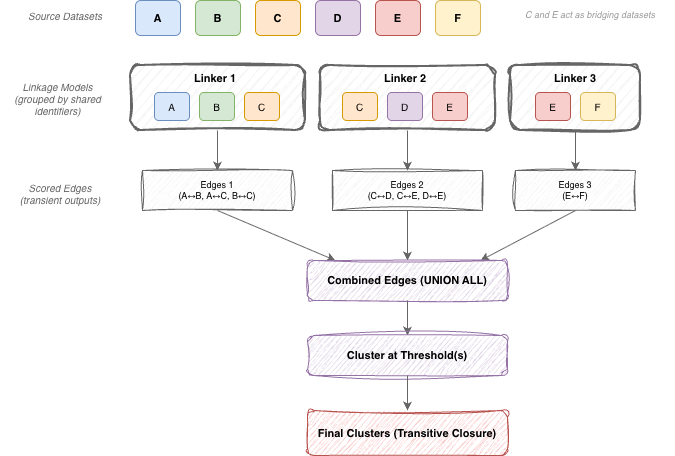

The diagram above was exported from draw.io. Its source (the exported page's mxGraphModel, read from the mxfile embedded in the PNG):
<mxGraphModel dx="1143" dy="1121" grid="1" gridSize="10" guides="1" tooltips="1" connect="1" arrows="1" fold="1" page="1" pageScale="1" pageWidth="827" pageHeight="1169" background="#ffffff" math="0" shadow="0">
  <root>
    <mxCell id="0" />
    <mxCell id="1" parent="0" />
    <mxCell id="YDJ0in5QlITocnu9IDWm-39" parent="1" style="text;html=1;strokeColor=none;fillColor=none;align=center;verticalAlign=middle;whiteSpace=wrap;rounded=0;fontStyle=2;fontSize=10;fontColor=#666666;" value="Source Datasets" vertex="1">
      <mxGeometry height="20" width="100" x="585" y="290" as="geometry" />
    </mxCell>
    <mxCell id="YDJ0in5QlITocnu9IDWm-40" parent="1" style="rounded=1;whiteSpace=wrap;html=1;fillColor=#dae8fc;strokeColor=#6c8ebf;fontSize=11;fontStyle=1;" value="A" vertex="1">
      <mxGeometry height="35" width="45" x="705" y="285" as="geometry" />
    </mxCell>
    <mxCell id="YDJ0in5QlITocnu9IDWm-41" parent="1" style="rounded=1;whiteSpace=wrap;html=1;fillColor=#d5e8d4;strokeColor=#82b366;fontSize=11;fontStyle=1;" value="B" vertex="1">
      <mxGeometry height="35" width="45" x="765" y="285" as="geometry" />
    </mxCell>
    <mxCell id="YDJ0in5QlITocnu9IDWm-42" parent="1" style="rounded=1;whiteSpace=wrap;html=1;fillColor=#ffe6cc;strokeColor=#d79b00;fontSize=11;fontStyle=1;" value="C" vertex="1">
      <mxGeometry height="35" width="45" x="825" y="285" as="geometry" />
    </mxCell>
    <mxCell id="YDJ0in5QlITocnu9IDWm-43" parent="1" style="rounded=1;whiteSpace=wrap;html=1;fillColor=#e1d5e7;strokeColor=#9673a6;fontSize=11;fontStyle=1;" value="D" vertex="1">
      <mxGeometry height="35" width="45" x="885" y="285" as="geometry" />
    </mxCell>
    <mxCell id="YDJ0in5QlITocnu9IDWm-44" parent="1" style="rounded=1;whiteSpace=wrap;html=1;fillColor=#f8cecc;strokeColor=#b85450;fontSize=11;fontStyle=1;" value="E" vertex="1">
      <mxGeometry height="35" width="45" x="945" y="285" as="geometry" />
    </mxCell>
    <mxCell id="YDJ0in5QlITocnu9IDWm-45" parent="1" style="rounded=1;whiteSpace=wrap;html=1;fillColor=#fff2cc;strokeColor=#d6b656;fontSize=11;fontStyle=1;" value="F" vertex="1">
      <mxGeometry height="35" width="45" x="1005" y="285" as="geometry" />
    </mxCell>
    <mxCell id="YDJ0in5QlITocnu9IDWm-46" parent="1" style="text;html=1;strokeColor=none;fillColor=none;align=center;verticalAlign=middle;whiteSpace=wrap;rounded=0;fontStyle=2;fontSize=10;fontColor=#666666;" value="Linkage Models&#10;(grouped by shared&#10;identifiers)" vertex="1">
      <mxGeometry height="45" width="115" x="570" y="360" as="geometry" />
    </mxCell>
    <mxCell id="YDJ0in5QlITocnu9IDWm-47" parent="1" style="rounded=1;whiteSpace=wrap;html=1;fillColor=#f5f5f5;strokeColor=#666666;strokeWidth=2;sketch=1;curveFitting=1;jiggle=2;" value="" vertex="1">
      <mxGeometry height="65" width="175" x="700" y="350" as="geometry" />
    </mxCell>
    <mxCell id="YDJ0in5QlITocnu9IDWm-48" parent="1" style="text;html=1;strokeColor=none;fillColor=none;align=center;verticalAlign=middle;whiteSpace=wrap;rounded=0;fontStyle=1;fontSize=11;" value="Linker 1" vertex="1">
      <mxGeometry height="20" width="60" x="755" y="353" as="geometry" />
    </mxCell>
    <mxCell id="YDJ0in5QlITocnu9IDWm-49" parent="1" style="rounded=1;whiteSpace=wrap;html=1;fillColor=#dae8fc;strokeColor=#6c8ebf;fontSize=10;" value="A" vertex="1">
      <mxGeometry height="28" width="35" x="724" y="377" as="geometry" />
    </mxCell>
    <mxCell id="YDJ0in5QlITocnu9IDWm-50" parent="1" style="rounded=1;whiteSpace=wrap;html=1;fillColor=#d5e8d4;strokeColor=#82b366;fontSize=10;" value="B" vertex="1">
      <mxGeometry height="28" width="35" x="769" y="377" as="geometry" />
    </mxCell>
    <mxCell id="YDJ0in5QlITocnu9IDWm-51" parent="1" style="rounded=1;whiteSpace=wrap;html=1;fillColor=#ffe6cc;strokeColor=#d79b00;fontSize=10;" value="C" vertex="1">
      <mxGeometry height="28" width="35" x="814" y="377" as="geometry" />
    </mxCell>
    <mxCell id="YDJ0in5QlITocnu9IDWm-52" parent="1" style="rounded=1;whiteSpace=wrap;html=1;fillColor=#f5f5f5;strokeColor=#666666;strokeWidth=2;sketch=1;curveFitting=1;jiggle=2;" value="" vertex="1">
      <mxGeometry height="65" width="175" x="890" y="350" as="geometry" />
    </mxCell>
    <mxCell id="YDJ0in5QlITocnu9IDWm-53" parent="1" style="text;html=1;strokeColor=none;fillColor=none;align=center;verticalAlign=middle;whiteSpace=wrap;rounded=0;fontStyle=1;fontSize=11;" value="Linker 2" vertex="1">
      <mxGeometry height="20" width="60" x="945" y="353" as="geometry" />
    </mxCell>
    <mxCell id="YDJ0in5QlITocnu9IDWm-54" parent="1" style="rounded=1;whiteSpace=wrap;html=1;fillColor=#ffe6cc;strokeColor=#d79b00;fontSize=10;" value="C" vertex="1">
      <mxGeometry height="28" width="35" x="912" y="377" as="geometry" />
    </mxCell>
    <mxCell id="YDJ0in5QlITocnu9IDWm-55" parent="1" style="rounded=1;whiteSpace=wrap;html=1;fillColor=#e1d5e7;strokeColor=#9673a6;fontSize=10;" value="D" vertex="1">
      <mxGeometry height="28" width="35" x="957" y="377" as="geometry" />
    </mxCell>
    <mxCell id="YDJ0in5QlITocnu9IDWm-56" parent="1" style="rounded=1;whiteSpace=wrap;html=1;fillColor=#f8cecc;strokeColor=#b85450;fontSize=10;" value="E" vertex="1">
      <mxGeometry height="28" width="35" x="1002" y="377" as="geometry" />
    </mxCell>
    <mxCell id="YDJ0in5QlITocnu9IDWm-57" parent="1" style="rounded=1;whiteSpace=wrap;html=1;fillColor=#f5f5f5;strokeColor=#666666;strokeWidth=2;sketch=1;curveFitting=1;jiggle=2;" value="" vertex="1">
      <mxGeometry height="65" width="130" x="1080" y="350" as="geometry" />
    </mxCell>
    <mxCell id="YDJ0in5QlITocnu9IDWm-58" parent="1" style="text;html=1;strokeColor=none;fillColor=none;align=center;verticalAlign=middle;whiteSpace=wrap;rounded=0;fontStyle=1;fontSize=11;" value="Linker 3" vertex="1">
      <mxGeometry height="20" width="60" x="1115" y="353" as="geometry" />
    </mxCell>
    <mxCell id="YDJ0in5QlITocnu9IDWm-59" parent="1" style="rounded=1;whiteSpace=wrap;html=1;fillColor=#f8cecc;strokeColor=#b85450;fontSize=10;" value="E" vertex="1">
      <mxGeometry height="28" width="35" x="1105" y="377" as="geometry" />
    </mxCell>
    <mxCell id="YDJ0in5QlITocnu9IDWm-60" parent="1" style="rounded=1;whiteSpace=wrap;html=1;fillColor=#fff2cc;strokeColor=#d6b656;fontSize=10;" value="F" vertex="1">
      <mxGeometry height="28" width="35" x="1150" y="377" as="geometry" />
    </mxCell>
    <mxCell id="YDJ0in5QlITocnu9IDWm-61" parent="1" style="text;html=1;strokeColor=none;fillColor=none;align=center;verticalAlign=middle;whiteSpace=wrap;rounded=0;fontStyle=2;fontSize=9;fontColor=#999999;" value="C and E act as bridging datasets" vertex="1">
      <mxGeometry height="20" width="170" x="1075" y="290" as="geometry" />
    </mxCell>
    <mxCell id="YDJ0in5QlITocnu9IDWm-62" edge="1" parent="1" style="endArrow=classic;html=1;strokeWidth=1;strokeColor=#666666;" value="">
      <mxGeometry height="50" relative="1" width="50" as="geometry">
        <mxPoint x="787" y="415" as="sourcePoint" />
        <mxPoint x="787" y="455" as="targetPoint" />
      </mxGeometry>
    </mxCell>
    <mxCell id="YDJ0in5QlITocnu9IDWm-63" edge="1" parent="1" style="endArrow=classic;html=1;strokeWidth=1;strokeColor=#666666;" value="">
      <mxGeometry height="50" relative="1" width="50" as="geometry">
        <mxPoint x="977" y="415" as="sourcePoint" />
        <mxPoint x="977" y="455" as="targetPoint" />
      </mxGeometry>
    </mxCell>
    <mxCell id="YDJ0in5QlITocnu9IDWm-64" edge="1" parent="1" style="endArrow=classic;html=1;strokeWidth=1;strokeColor=#666666;" value="">
      <mxGeometry height="50" relative="1" width="50" as="geometry">
        <mxPoint x="1145" y="415" as="sourcePoint" />
        <mxPoint x="1145" y="455" as="targetPoint" />
      </mxGeometry>
    </mxCell>
    <mxCell id="YDJ0in5QlITocnu9IDWm-65" parent="1" style="text;html=1;strokeColor=none;fillColor=none;align=center;verticalAlign=middle;whiteSpace=wrap;rounded=0;fontStyle=2;fontSize=10;fontColor=#666666;" value="Scored Edges&#10;(transient outputs)" vertex="1">
      <mxGeometry height="35" width="110" x="575" y="460" as="geometry" />
    </mxCell>
    <mxCell id="YDJ0in5QlITocnu9IDWm-66" parent="1" style="rounded=0;whiteSpace=wrap;html=1;fillColor=#f5f5f5;strokeColor=#666666;fontSize=9;sketch=1;curveFitting=1;jiggle=2;" value="Edges 1&#10;(A↔B, A↔C, B↔C)" vertex="1">
      <mxGeometry height="40" width="150" x="712" y="455" as="geometry" />
    </mxCell>
    <mxCell id="YDJ0in5QlITocnu9IDWm-67" parent="1" style="rounded=0;whiteSpace=wrap;html=1;fillColor=#f5f5f5;strokeColor=#666666;fontSize=9;sketch=1;curveFitting=1;jiggle=2;" value="Edges 2&#10;(C↔D, C↔E, D↔E)" vertex="1">
      <mxGeometry height="40" width="150" x="902" y="455" as="geometry" />
    </mxCell>
    <mxCell id="YDJ0in5QlITocnu9IDWm-68" parent="1" style="rounded=0;whiteSpace=wrap;html=1;fillColor=#f5f5f5;strokeColor=#666666;fontSize=9;sketch=1;curveFitting=1;jiggle=2;" value="Edges 3&#10;(E↔F)" vertex="1">
      <mxGeometry height="40" width="120" x="1085" y="455" as="geometry" />
    </mxCell>
    <mxCell id="YDJ0in5QlITocnu9IDWm-69" edge="1" parent="1" style="endArrow=classic;html=1;strokeWidth=1;strokeColor=#666666;" value="">
      <mxGeometry height="50" relative="1" width="50" as="geometry">
        <mxPoint x="787" y="495" as="sourcePoint" />
        <mxPoint x="905" y="545" as="targetPoint" />
      </mxGeometry>
    </mxCell>
    <mxCell id="YDJ0in5QlITocnu9IDWm-70" edge="1" parent="1" style="endArrow=classic;html=1;strokeWidth=1;strokeColor=#666666;" value="">
      <mxGeometry height="50" relative="1" width="50" as="geometry">
        <mxPoint x="977" y="495" as="sourcePoint" />
        <mxPoint x="977" y="545" as="targetPoint" />
      </mxGeometry>
    </mxCell>
    <mxCell id="YDJ0in5QlITocnu9IDWm-71" edge="1" parent="1" style="endArrow=classic;html=1;strokeWidth=1;strokeColor=#666666;" value="">
      <mxGeometry height="50" relative="1" width="50" as="geometry">
        <mxPoint x="1145" y="495" as="sourcePoint" />
        <mxPoint x="1050" y="545" as="targetPoint" />
      </mxGeometry>
    </mxCell>
    <mxCell id="YDJ0in5QlITocnu9IDWm-72" parent="1" style="rounded=1;whiteSpace=wrap;html=1;fillColor=#e1d5e7;strokeColor=#9673a6;fontSize=11;fontStyle=1;sketch=1;curveFitting=1;jiggle=2;shadow=0;glass=0;" value="Combined Edges (UNION ALL)" vertex="1">
      <mxGeometry height="40" width="200" x="877" y="545" as="geometry" />
    </mxCell>
    <mxCell id="YDJ0in5QlITocnu9IDWm-73" edge="1" parent="1" style="endArrow=classic;html=1;strokeWidth=1;strokeColor=#666666;" value="">
      <mxGeometry height="50" relative="1" width="50" as="geometry">
        <mxPoint x="977" y="585" as="sourcePoint" />
        <mxPoint x="977" y="620" as="targetPoint" />
      </mxGeometry>
    </mxCell>
    <mxCell id="YDJ0in5QlITocnu9IDWm-74" parent="1" style="rounded=1;whiteSpace=wrap;html=1;fillColor=#e1d5e7;strokeColor=#9673a6;fontSize=11;fontStyle=1;sketch=1;curveFitting=1;jiggle=2;" value="Cluster at Threshold(s)" vertex="1">
      <mxGeometry height="40" width="200" x="877" y="620" as="geometry" />
    </mxCell>
    <mxCell id="YDJ0in5QlITocnu9IDWm-75" edge="1" parent="1" style="endArrow=classic;html=1;strokeWidth=1;strokeColor=#666666;" value="">
      <mxGeometry height="50" relative="1" width="50" as="geometry">
        <mxPoint x="977" y="660" as="sourcePoint" />
        <mxPoint x="977" y="695" as="targetPoint" />
      </mxGeometry>
    </mxCell>
    <mxCell id="YDJ0in5QlITocnu9IDWm-76" parent="1" style="rounded=1;whiteSpace=wrap;html=1;fillColor=#f8cecc;strokeColor=#b85450;fontSize=11;fontStyle=1;sketch=1;curveFitting=1;jiggle=2;" value="Final Clusters (Transitive Closure)" vertex="1">
      <mxGeometry height="45" width="200" x="877" y="695" as="geometry" />
    </mxCell>
  </root>
</mxGraphModel>